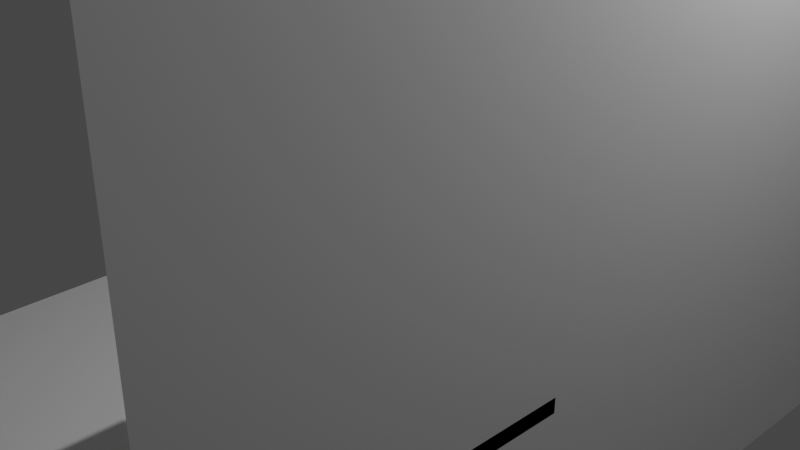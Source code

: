 # Source: MyRoom.blend  (saved by Blender 2.93.21; exported with 4.5.12 LTS)
import bpy
from mathutils import Matrix  # noqa: F401  (used for matrix-valued properties, if any)

bpy.ops.wm.read_factory_settings(use_empty=True)
scene = bpy.context.scene
scene.name = 'Scene'

# ---- collections
col_collection = bpy.data.collections.new('Collection'); scene.collection.children.link(col_collection)

# ---- materials (node trees are filled in below, after node groups)
mat_material = bpy.data.materials.new('Material')
mat_material.alpha_threshold = 0.0
mat_material.use_transparent_shadow = False
mat_material.line_color = (0.0, 0.0, 0.0, 1.0)

# ---- material node trees
mat_material.use_nodes = True; mat_material.node_tree.nodes.clear()
_N = mat_material.node_tree.nodes; _L = mat_material.node_tree.links
n0 = _N.new('ShaderNodeOutputMaterial'); n0.name = 'Material Output'; n0.location = (300, 300)
n1 = _N.new('ShaderNodeBsdfPrincipled'); n1.name = 'Principled BSDF'; n1.location = (10, 300)
n1.distribution = 'GGX'
n1.subsurface_method = 'BURLEY'
n1.inputs[2].default_value = 0.4
n1.inputs[3].default_value = 1.45
n1.inputs[27].default_value = (0.0, 0.0, 0.0, 1.0)
n1.inputs[28].default_value = 1.0
_L.new(n1.outputs[0], n0.inputs[0])
n0.is_active_output = True

# ---- world
world_world = bpy.data.worlds.new('World'); scene.world = world_world
world_world.use_nodes = True; world_world.node_tree.nodes.clear()
_N = world_world.node_tree.nodes; _L = world_world.node_tree.links
n0 = _N.new('ShaderNodeOutputWorld'); n0.name = 'World Output'; n0.location = (300, 300)
n1 = _N.new('ShaderNodeBackground'); n1.name = 'Background'; n1.location = (10, 300)
n1.inputs[0].default_value = (0.05088, 0.05088, 0.05088, 1.0)
_L.new(n1.outputs[0], n0.inputs[0])
n0.is_active_output = True
world_world.color = (0.05088, 0.05088, 0.05088)
world_world.use_sun_shadow = False
world_world.sun_shadow_jitter_overblur = 0.0

# ---- cameras
cam_camera = bpy.data.cameras.new('Camera')
cam_camera.clip_end = 100.0
cam_camera.ortho_scale = 7.314

# ---- lights
light_light = bpy.data.lights.new('Light', 'POINT')
light_light.transmission_factor = 0.0
light_light.energy = 1000.0
light_light.shadow_soft_size = 0.1
light_light.shadow_maximum_resolution = 0.006
light_light.use_absolute_resolution = True

# ---- meshes
me_cube = bpy.data.meshes.new('Cube')
me_cube.from_pydata([(1.0, 1.0, 1.0), (1.0, 1.0, -1.0), (1.0, -1.0, 1.0), (1.0, -1.0, -1.0), (0.1415, 0.8, -1.0), (-1.0, 1.0, -1.0), (1.0, 1.0, -0.3813), (-1.0, -1.0, -1.0), (1.0, 0.8, -1.0), (1.0, 0.8, -0.3813), (-0.6935, 1.0, -1.0), (-0.717, 0.8, -1.0), (-0.9278, -1.0, -1.0), (-0.7106, 0.8, -0.3813), (-0.673, 1.0, 1.0), (-0.6935, 0.8967, -1.0), (0.1447, 0.8, -0.3813), (-0.673, 0.8967, 1.0), (-0.6935, 0.5436, -1.0), (-1.0, 0.5436, -1.0), (-1.0, 0.5436, -0.3813), (-1.0, 0.5436, 1.0), (-0.673, 0.5436, 1.0), (0.8909, 0.7429, -0.9841), (0.6271, -0.9859, -0.3799), (0.8909, 0.1693, -0.9841), (1.0, -0.9859, -0.3799), (-0.3071, 0.7429, -0.9841), (0.6271, -0.9859, -0.3357), (-0.3071, 0.1693, -0.9841), (1.0, -0.9859, -0.3357), (-0.3679, 0.7572, -1.0), (-0.3679, 0.7572, -0.2324), (-0.3679, 0.522, -1.0), (-0.3679, 0.522, -0.2324), (-0.6678, 0.7572, -1.0), (-0.6678, 0.7572, -0.2324), (-0.6678, 0.522, -1.0), (-0.6678, 0.522, -0.2324), (0.8289, 0.1274, -1.0), (0.8289, 0.1274, -0.3779), (0.8289, -0.2635, -1.0), (0.8289, -0.2635, -0.3779), (0.3302, 0.1274, -1.0), (0.3302, 0.1274, -0.3779), (0.3302, -0.2635, -1.0), (0.3302, -0.2635, -0.3779), (0.8601, 0.7121, -0.6077), (0.8909, 0.7429, -0.6385), (0.8601, 0.2001, -0.6077), (0.8909, 0.1693, -0.6385), (-0.2764, 0.7121, -0.6077), (-0.3071, 0.7429, -0.6385), (-0.2764, 0.2001, -0.6077), (-0.3071, 0.1693, -0.6385), (1.0, -0.3638, -0.3357), (0.6271, -0.3638, -0.3357), (1.0, -0.3638, -0.3799), (0.6271, -0.3638, -0.3799), (0.6271, -0.5583, -0.3799), (0.6271, -0.5588, -0.3357), (0.2468, -0.5583, -0.3799), (0.2468, -0.3638, -0.3799), (0.2468, -0.3638, -0.3357), (0.2468, -0.5588, -0.3357), (0.1376, -0.5583, -0.3799), (0.1376, -0.3638, -0.3799), (0.1376, -0.3638, -0.3357), (0.1376, -0.5588, -0.3357), (0.6271, -0.7723, -0.3357), (0.6271, -0.7721, -0.3799), (0.6271, -0.6652, -0.3799), (0.6271, -0.6655, -0.3357), (0.6271, -0.6118, -0.3799), (0.6271, -0.6121, -0.3357)], [], [(1, 6, 0, 2, 3), (14, 10, 15, 18, 22, 17), (4, 16, 9, 8), (10, 14, 0, 6, 1), (11, 13, 16, 4), (20, 21, 22, 18, 19), (5, 10, 1, 3, 12, 7), (53, 49, 47, 51), (29, 54, 52, 27), (30, 28, 24, 26), (23, 48, 50, 25), (25, 29, 27, 23), (25, 50, 54, 29), (31, 32, 34, 33), (33, 34, 38, 37), (37, 38, 36, 35), (35, 36, 32, 31), (33, 37, 35, 31), (38, 34, 32, 36), (39, 40, 42, 41), (41, 42, 46, 45), (45, 46, 44, 43), (43, 44, 40, 39), (41, 45, 43, 39), (46, 42, 40, 44), (47, 49, 50, 48), (49, 53, 54, 50), (53, 51, 52, 54), (51, 47, 48, 52), (27, 52, 48, 23), (26, 24, 70, 71, 73, 59, 58, 57), (57, 58, 56, 55), (60, 56, 63, 67, 68, 64), (26, 57, 55, 30), (61, 64, 68, 65), (58, 59, 61, 62), (59, 60, 64, 61), (56, 58, 62, 63), (66, 65, 68, 67), (63, 62, 66, 67), (62, 61, 65, 66), (55, 56, 60, 74, 72, 69, 28, 30), (70, 24, 28, 69, 72, 74, 60, 59, 73, 71)])
_uv = me_cube.uv_layers.new(name='UVMap')
_uv.uv.foreach_set('vector', [0.375, 0.5, 0.4523, 0.5, 0.625, 0.5, 0.625, 0.75, 0.375, 0.75, 0.625, 0.2909, 0.0, 0.0, 0.0, 0.0, 0.0, 0.0, 0.625, 0.2909, 0.625, 0.2909, 0.375, 0.3927, 0.4523, 0.3931, 0.4523, 0.5, 0.375, 0.5, 0.0, 0.0, 0.625, 0.2909, 0.625, 0.5, 0.0, 0.0, 0.0, 0.0, 0.375, 0.2854, 0.4523, 0.2862, 0.4523, 0.3931, 0.375, 0.3927, 0.4523, 0.25, 0.625, 0.25, 0.625, 0.2909, 0.0, 0.0, 0.0, 0.0, 0.125, 0.5, 0.1633, 0.5, 0.375, 0.5, 0.375, 0.75, 0.134, 0.75, 0.125, 0.75, 0.6314, 0.5134, 0.8686, 0.5134, 0.8686, 0.7366, 0.6314, 0.7366, 0.375, 0.5, 0.6045, 0.5, 0.6045, 0.75, 0.375, 0.75, 0.375, 0.0, 0.625, 0.0, 0.625, 0.25, 0.375, 0.25, 0.375, 0.0, 0.6045, 0.0, 0.6045, 0.25, 0.375, 0.25, 0.125, 0.5, 0.375, 0.5, 0.375, 0.75, 0.125, 0.75, 0.375, 0.25, 0.6045, 0.25, 0.6045, 0.5, 0.375, 0.5, 0.375, 0.0, 0.625, 0.0, 0.625, 0.25, 0.375, 0.25, 0.375, 0.25, 0.625, 0.25, 0.625, 0.5, 0.375, 0.5, 0.375, 0.5, 0.625, 0.5, 0.625, 0.75, 0.375, 0.75, 0.375, 0.75, 0.625, 0.75, 0.625, 1.0, 0.375, 1.0, 0.125, 0.5, 0.375, 0.5, 0.375, 0.75, 0.125, 0.75, 0.625, 0.5, 0.875, 0.5, 0.875, 0.75, 0.625, 0.75, 0.375, 0.0, 0.625, 0.0, 0.625, 0.25, 0.375, 0.25, 0.375, 0.25, 0.625, 0.25, 0.625, 0.5, 0.375, 0.5, 0.375, 0.5, 0.625, 0.5, 0.625, 0.75, 0.375, 0.75, 0.375, 0.75, 0.625, 0.75, 0.625, 1.0, 0.375, 1.0, 0.125, 0.5, 0.375, 0.5, 0.375, 0.75, 0.125, 0.75, 0.625, 0.5, 0.875, 0.5, 0.875, 0.75, 0.625, 0.75, 0.8686, 0.7366, 0.8686, 0.5134, 0.875, 0.5, 0.875, 0.75, 0.8686, 0.5134, 0.6314, 0.5134, 0.625, 0.5, 0.875, 0.5, 0.6314, 0.5134, 0.6314, 0.7366, 0.6045, 0.75, 0.6045, 0.5, 0.6314, 0.7366, 0.8686, 0.7366, 0.875, 0.75, 0.625, 0.75, 0.375, 0.75, 0.6045, 0.75, 0.6045, 1.0, 0.375, 1.0, 0.375, 0.25, 0.625, 0.25, 0.625, 0.3359, 0.625, 0.3789, 0.625, 0.4003, 0.625, 0.4218, 0.625, 0.5, 0.375, 0.5, 0.375, 0.5, 0.625, 0.5, 0.625, 0.75, 0.375, 0.75, 0.625, 0.8283, 0.625, 0.75, 0.625, 0.75, 0.625, 0.75, 0.625, 0.8283, 0.625, 0.8283, 0.125, 0.5, 0.375, 0.5, 0.375, 0.75, 0.125, 0.75, 0.7032, 0.5, 0.7033, 0.75, 0.7033, 0.75, 0.7032, 0.5, 0.625, 0.5, 0.625, 0.4218, 0.625, 0.4218, 0.625, 0.5, 0.7032, 0.5, 0.7033, 0.75, 0.7033, 0.75, 0.7032, 0.5, 0.625, 0.75, 0.625, 0.5, 0.625, 0.5, 0.625, 0.75, 0.625, 0.5, 0.7032, 0.5, 0.7033, 0.75, 0.625, 0.75, 0.625, 0.75, 0.625, 0.5, 0.625, 0.5, 0.625, 0.75, 0.625, 0.5, 0.625, 0.4218, 0.625, 0.4218, 0.625, 0.5, 0.375, 0.75, 0.625, 0.75, 0.625, 0.8283, 0.625, 0.8498, 0.625, 0.8713, 0.625, 0.9142, 0.625, 1.0, 0.375, 1.0, 0.7891, 0.5, 0.875, 0.5, 0.875, 0.75, 0.7892, 0.75, 0.7463, 0.75, 0.7248, 0.75, 0.7033, 0.75, 0.7032, 0.5, 0.7247, 0.5, 0.7461, 0.5])
me_cube.materials.append(mat_material)
me_cube.use_remesh_preserve_volume = False
me_cube.use_remesh_preserve_attributes = False
me_cube.use_mirror_vertex_groups = False
me_cube.update()
me_cube_001 = bpy.data.meshes.new('Cube.001')
me_cube_001.from_pydata([(-0.4826, -0.2742, -0.4361), (-0.4826, -0.2742, 0.4361), (-0.4826, 0.2742, -0.4361), (-0.4826, 0.2742, 0.4361), (0.4826, -0.2742, -0.4361), (0.4826, -0.2742, 0.4361), (0.4826, 0.2742, -0.4361), (0.4826, 0.2742, 0.4361)], [], [(0, 1, 3, 2), (2, 3, 7, 6), (6, 7, 5, 4), (4, 5, 1, 0), (2, 6, 4, 0), (7, 3, 1, 5)])
_uv = me_cube_001.uv_layers.new(name='UVMap')
_uv.uv.foreach_set('vector', [0.375, 0.0, 0.625, 0.0, 0.625, 0.25, 0.375, 0.25, 0.375, 0.25, 0.625, 0.25, 0.625, 0.5, 0.375, 0.5, 0.375, 0.5, 0.625, 0.5, 0.625, 0.75, 0.375, 0.75, 0.375, 0.75, 0.625, 0.75, 0.625, 1.0, 0.375, 1.0, 0.125, 0.5, 0.375, 0.5, 0.375, 0.75, 0.125, 0.75, 0.625, 0.5, 0.875, 0.5, 0.875, 0.75, 0.625, 0.75])
me_cube_001.use_remesh_fix_poles = True
me_cube_001.use_remesh_preserve_attributes = False
me_cube_001.update()
me_cube_002 = bpy.data.meshes.new('Cube.002')
me_cube_002.from_pydata([(-0.4826, -0.2742, -0.4361), (-0.4826, -0.2742, 0.4361), (-0.4826, 0.2742, -0.4361), (-0.4826, 0.2742, 0.4361), (0.4826, -0.2742, -0.4361), (0.4826, -0.2742, 0.4361), (0.4826, 0.2742, -0.4361), (0.4826, 0.2742, 0.4361)], [], [(0, 1, 3, 2), (2, 3, 7, 6), (6, 7, 5, 4), (4, 5, 1, 0), (2, 6, 4, 0), (7, 3, 1, 5)])
_uv = me_cube_002.uv_layers.new(name='UVMap')
_uv.uv.foreach_set('vector', [0.375, 0.0, 0.625, 0.0, 0.625, 0.25, 0.375, 0.25, 0.375, 0.25, 0.625, 0.25, 0.625, 0.5, 0.375, 0.5, 0.375, 0.5, 0.625, 0.5, 0.625, 0.75, 0.375, 0.75, 0.375, 0.75, 0.625, 0.75, 0.625, 1.0, 0.375, 1.0, 0.125, 0.5, 0.375, 0.5, 0.375, 0.75, 0.125, 0.75, 0.625, 0.5, 0.875, 0.5, 0.875, 0.75, 0.625, 0.75])
me_cube_002.use_remesh_fix_poles = True
me_cube_002.use_remesh_preserve_attributes = False
me_cube_002.update()

# ---- objects
ob_cube = bpy.data.objects.new('Cube', me_cube)
ob_light = bpy.data.objects.new('Light', light_light)
ob_camera = bpy.data.objects.new('Camera', cam_camera)
ob_cube_001 = bpy.data.objects.new('Cube.001', me_cube_001)
ob_cube_002 = bpy.data.objects.new('Cube.002', me_cube_002)

# ---- transforms, parenting, visibility, modifiers, constraints
ob_cube.location = (0.0, 0.0, 1.5)
ob_cube.scale = (3.5, 5.0, 3.0)
ob_cube.lock_rotations_4d = False
ob_cube.empty_display_type = 'ARROWS'
ob_cube.lineart.crease_threshold = 0.0
ob_light.location = (4.076, 1.005, 5.904)
ob_light.rotation_euler = (0.6503, 0.05522, 1.866)
ob_light.lock_rotations_4d = False
ob_light.empty_display_type = 'ARROWS'
ob_light.color = (0.0, 0.0, 0.0, 0.0)
ob_light.lineart.crease_threshold = 0.0
ob_camera.location = (7.359, -6.926, 4.958)
ob_camera.rotation_euler = (1.109, 0.0, 0.8149)
ob_camera.lock_rotations_4d = False
ob_camera.empty_display_type = 'ARROWS'
ob_camera.color = (0.0, 0.0, 0.0, 0.0)
ob_camera.display_type = 'WIRE'
ob_camera.lineart.crease_threshold = 0.0
ob_cube_001.location = (2.056, 0.1871, 0.8024)
ob_cube_002.location = (2.056, -0.8558, 0.8024)

# ---- collection membership
col_collection.objects.link(ob_cube)
col_collection.objects.link(ob_light)
col_collection.objects.link(ob_camera)
col_collection.objects.link(ob_cube_001)
col_collection.objects.link(ob_cube_002)

# ---- scene / render settings (as saved in the file)
scene.camera = ob_camera
scene.frame_start = 1; scene.frame_end = 250; scene.frame_set(1)
scene.render.engine = 'BLENDER_EEVEE_NEXT'
scene.cycles.use_denoising = False
scene.cycles.samples = 128
scene.cycles.sampling_pattern = 'TABULATED_SOBOL'
scene.cycles.use_adaptive_sampling = False
scene.cycles.use_light_tree = False
scene.view_settings.view_transform = 'Filmic'
bpy.context.view_layer.update()
